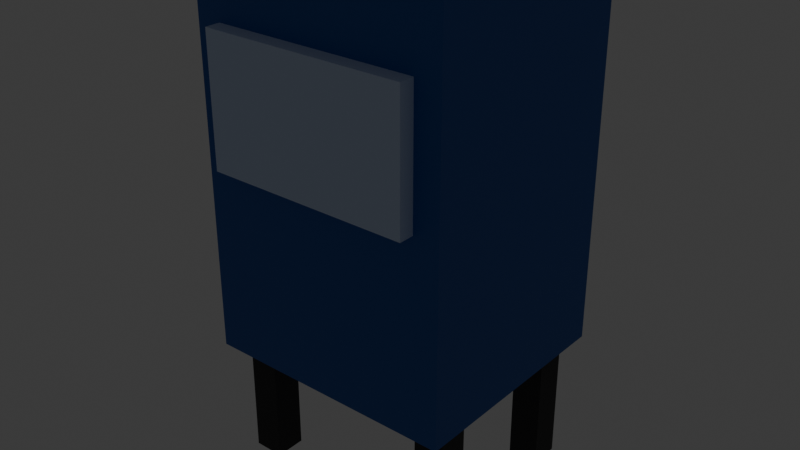 # Source: news.blend  (saved by Blender 5.3.31; exported with 4.5.12 LTS)
import bpy
from mathutils import Matrix  # noqa: F401  (used for matrix-valued properties, if any)

bpy.ops.wm.read_factory_settings(use_empty=True)
scene = bpy.context.scene
scene.name = 'FC Newspaper box'

# ---- collections
col_collection = bpy.data.collections.new('Collection'); scene.collection.children.link(col_collection)
col_fc_asset = bpy.data.collections.new('FC_Asset'); scene.collection.children.link(col_fc_asset)
col_fc_helpers = bpy.data.collections.new('FC_Helpers'); scene.collection.children.link(col_fc_helpers)

# ---- materials (node trees are filled in below, after node groups)
mat_fc_vertexcolor = bpy.data.materials.new('FC_VertexColor')
mat_fc_vertexcolor.use_backface_culling = True
mat_fc_hitbox = bpy.data.materials.new('FC_Hitbox')
mat_fc_hitbox.surface_render_method = 'BLENDED'
mat_fc_hitbox.blend_method = 'BLEND'
mat_fc_hitbox.use_backface_culling = True
mat_fc_hitbox.diffuse_color = (1.0, 0.0331, 0.09084, 0.3)
mat_fc_reference = bpy.data.materials.new('FC_Reference')
mat_fc_reference.diffuse_color = (0.55, 0.58, 0.65, 1.0)
mat_fc_label = bpy.data.materials.new('FC_Label')
mat_fc_label.diffuse_color = (0.95, 0.95, 0.95, 1.0)

# ---- material node trees
mat_fc_vertexcolor.use_nodes = True; mat_fc_vertexcolor.node_tree.nodes.clear()
_N = mat_fc_vertexcolor.node_tree.nodes; _L = mat_fc_vertexcolor.node_tree.links
n0 = _N.new('ShaderNodeBsdfPrincipled'); n0.name = 'Principled BSDF'; n0.location = (10, 300)
n0.inputs[2].default_value = 0.6
n0.inputs[10].default_value = 0.005
n1 = _N.new('ShaderNodeOutputMaterial'); n1.name = 'Material Output'; n1.location = (300, 300)
n2 = _N.new('ShaderNodeAttribute'); n2.name = 'Attribute'; n2.location = (-450, -30)
n2.attribute_name = 'Color'
_L.new(n0.outputs[0], n1.inputs[0])
_L.new(n2.outputs[0], n0.inputs[0])
n1.is_active_output = True
mat_fc_hitbox.use_nodes = True; mat_fc_hitbox.node_tree.nodes.clear()
_N = mat_fc_hitbox.node_tree.nodes; _L = mat_fc_hitbox.node_tree.links
n0 = _N.new('ShaderNodeEmission'); n0.name = 'Emission'; n0.location = (10, 126)
n0.inputs[0].default_value = (1.0, 0.0331, 0.09084, 1.0)
n1 = _N.new('ShaderNodeLightPath'); n1.name = 'Light Path'; n1.location = (10, 600)
n2 = _N.new('ShaderNodeBsdfTransparent'); n2.name = 'Transparent BSDF'; n2.location = (10, 240)
n3 = _N.new('ShaderNodeMixShader'); n3.name = 'Mix Shader'; n3.location = (260, 320)
n4 = _N.new('ShaderNodeOutputMaterial'); n4.name = 'Material Output'; n4.location = (700, -70)
n5 = _N.new('ShaderNodeMixShader'); n5.name = 'Mix Shader.001'; n5.location = (490, -50)
n5.inputs[0].default_value = 0.3
_L.new(n1.outputs[0], n3.inputs[0])
_L.new(n2.outputs[0], n3.inputs[1])
_L.new(n0.outputs[0], n3.inputs[2])
_L.new(n2.outputs[0], n5.inputs[1])
_L.new(n3.outputs[0], n5.inputs[2])
_L.new(n5.outputs[0], n4.inputs[0])
n4.is_active_output = True
mat_fc_reference.use_nodes = True; mat_fc_reference.node_tree.nodes.clear()
_N = mat_fc_reference.node_tree.nodes; _L = mat_fc_reference.node_tree.links
n0 = _N.new('ShaderNodeBsdfPrincipled'); n0.name = 'Principled BSDF'; n0.location = (-200, 100)
n0.inputs[10].default_value = 0.005
n1 = _N.new('ShaderNodeOutputMaterial'); n1.name = 'Material Output'; n1.location = (200, 100)
_L.new(n0.outputs[0], n1.inputs[0])
n1.is_active_output = True
mat_fc_label.use_nodes = True; mat_fc_label.node_tree.nodes.clear()
_N = mat_fc_label.node_tree.nodes; _L = mat_fc_label.node_tree.links
n0 = _N.new('ShaderNodeBsdfPrincipled'); n0.name = 'Principled BSDF'; n0.location = (-200, 100)
n0.inputs[10].default_value = 0.005
n1 = _N.new('ShaderNodeOutputMaterial'); n1.name = 'Material Output'; n1.location = (200, 100)
_L.new(n0.outputs[0], n1.inputs[0])
n1.is_active_output = True

# ---- world
world_world = bpy.data.worlds.new('World'); scene.world = world_world
world_world.use_nodes = True; world_world.node_tree.nodes.clear()
_N = world_world.node_tree.nodes; _L = world_world.node_tree.links
n0 = _N.new('ShaderNodeOutputWorld'); n0.name = 'World Output'; n0.location = (200, 100)
n1 = _N.new('ShaderNodeBackground'); n1.name = 'Background'; n1.location = (-200, 100)
n1.inputs[0].default_value = (0.05088, 0.05088, 0.05088, 1.0)
_L.new(n1.outputs[0], n0.inputs[0])
n0.is_active_output = True
world_world.color = (0.05088, 0.05088, 0.05088)
world_world.sun_shadow_jitter_overblur = 0.0

# ---- meshes
me_mesh_0 = bpy.data.meshes.new('Mesh_0')
me_mesh_0.from_pydata([(0.25, -0.225, 0.995), (0.25, -0.225, 0.245), (0.25, 0.225, 0.995), (0.25, -0.225, 0.245), (0.25, 0.225, 0.245), (0.25, 0.225, 0.995), (-0.25, 0.225, 0.995), (-0.25, 0.225, 0.245), (-0.25, -0.225, 0.995), (-0.25, 0.225, 0.245), (-0.25, -0.225, 0.245), (-0.25, -0.225, 0.995), (-0.25, 0.225, 0.995), (-0.25, -0.225, 0.995), (0.25, 0.225, 0.995), (-0.25, -0.225, 0.995), (0.25, -0.225, 0.995), (0.25, 0.225, 0.995), (-0.25, -0.225, 0.245), (-0.25, 0.225, 0.245), (0.25, -0.225, 0.245), (-0.25, 0.225, 0.245), (0.25, 0.225, 0.245), (0.25, -0.225, 0.245), (-0.25, -0.225, 0.995), (-0.25, -0.225, 0.245), (0.25, -0.225, 0.995), (-0.25, -0.225, 0.245), (0.25, -0.225, 0.245), (0.25, -0.225, 0.995), (0.25, 0.225, 0.995), (0.25, 0.225, 0.245), (-0.25, 0.225, 0.995), (0.25, 0.225, 0.245), (-0.25, 0.225, 0.245), (-0.25, 0.225, 0.995), (0.2, -0.255, 0.875), (0.2, -0.255, 0.625), (0.2, -0.205, 0.875), (0.2, -0.255, 0.625), (0.2, -0.205, 0.625), (0.2, -0.205, 0.875), (-0.2, -0.205, 0.875), (-0.2, -0.205, 0.625), (-0.2, -0.255, 0.875), (-0.2, -0.205, 0.625), (-0.2, -0.255, 0.625), (-0.2, -0.255, 0.875), (-0.2, -0.205, 0.875), (-0.2, -0.255, 0.875), (0.2, -0.205, 0.875), (-0.2, -0.255, 0.875), (0.2, -0.255, 0.875), (0.2, -0.205, 0.875), (-0.2, -0.255, 0.625), (-0.2, -0.205, 0.625), (0.2, -0.255, 0.625), (-0.2, -0.205, 0.625), (0.2, -0.205, 0.625), (0.2, -0.255, 0.625), (-0.2, -0.255, 0.875), (-0.2, -0.255, 0.625), (0.2, -0.255, 0.875), (-0.2, -0.255, 0.625), (0.2, -0.255, 0.625), (0.2, -0.255, 0.875), (0.2, -0.205, 0.875), (0.2, -0.205, 0.625), (-0.2, -0.205, 0.875), (0.2, -0.205, 0.625), (-0.2, -0.205, 0.625), (-0.2, -0.205, 0.875), (0.23, -0.18, 0.245), (0.23, -0.18, -0.005), (0.23, -0.12, 0.245), (0.23, -0.18, -0.005), (0.23, -0.12, -0.005), (0.23, -0.12, 0.245), (0.17, -0.12, 0.245), (0.17, -0.12, -0.005), (0.17, -0.18, 0.245), (0.17, -0.12, -0.005), (0.17, -0.18, -0.005), (0.17, -0.18, 0.245), (0.17, -0.12, 0.245), (0.17, -0.18, 0.245), (0.23, -0.12, 0.245), (0.17, -0.18, 0.245), (0.23, -0.18, 0.245), (0.23, -0.12, 0.245), (0.17, -0.18, -0.005), (0.17, -0.12, -0.005), (0.23, -0.18, -0.005), (0.17, -0.12, -0.005), (0.23, -0.12, -0.005), (0.23, -0.18, -0.005), (0.17, -0.18, 0.245), (0.17, -0.18, -0.005), (0.23, -0.18, 0.245), (0.17, -0.18, -0.005), (0.23, -0.18, -0.005), (0.23, -0.18, 0.245), (0.23, -0.12, 0.245), (0.23, -0.12, -0.005), (0.17, -0.12, 0.245), (0.23, -0.12, -0.005), (0.17, -0.12, -0.005), (0.17, -0.12, 0.245), (-0.17, -0.18, 0.245), (-0.17, -0.18, -0.005), (-0.17, -0.12, 0.245), (-0.17, -0.18, -0.005), (-0.17, -0.12, -0.005), (-0.17, -0.12, 0.245), (-0.23, -0.12, 0.245), (-0.23, -0.12, -0.005), (-0.23, -0.18, 0.245), (-0.23, -0.12, -0.005), (-0.23, -0.18, -0.005), (-0.23, -0.18, 0.245), (-0.23, -0.12, 0.245), (-0.23, -0.18, 0.245), (-0.17, -0.12, 0.245), (-0.23, -0.18, 0.245), (-0.17, -0.18, 0.245), (-0.17, -0.12, 0.245), (-0.23, -0.18, -0.005), (-0.23, -0.12, -0.005), (-0.17, -0.18, -0.005), (-0.23, -0.12, -0.005), (-0.17, -0.12, -0.005), (-0.17, -0.18, -0.005), (-0.23, -0.18, 0.245), (-0.23, -0.18, -0.005), (-0.17, -0.18, 0.245), (-0.23, -0.18, -0.005), (-0.17, -0.18, -0.005), (-0.17, -0.18, 0.245), (-0.17, -0.12, 0.245), (-0.17, -0.12, -0.005), (-0.23, -0.12, 0.245), (-0.17, -0.12, -0.005), (-0.23, -0.12, -0.005), (-0.23, -0.12, 0.245), (0.23, 0.12, 0.245), (0.23, 0.12, -0.005), (0.23, 0.18, 0.245), (0.23, 0.12, -0.005), (0.23, 0.18, -0.005), (0.23, 0.18, 0.245), (0.17, 0.18, 0.245), (0.17, 0.18, -0.005), (0.17, 0.12, 0.245), (0.17, 0.18, -0.005), (0.17, 0.12, -0.005), (0.17, 0.12, 0.245), (0.17, 0.18, 0.245), (0.17, 0.12, 0.245), (0.23, 0.18, 0.245), (0.17, 0.12, 0.245), (0.23, 0.12, 0.245), (0.23, 0.18, 0.245), (0.17, 0.12, -0.005), (0.17, 0.18, -0.005), (0.23, 0.12, -0.005), (0.17, 0.18, -0.005), (0.23, 0.18, -0.005), (0.23, 0.12, -0.005), (0.17, 0.12, 0.245), (0.17, 0.12, -0.005), (0.23, 0.12, 0.245), (0.17, 0.12, -0.005), (0.23, 0.12, -0.005), (0.23, 0.12, 0.245), (0.23, 0.18, 0.245), (0.23, 0.18, -0.005), (0.17, 0.18, 0.245), (0.23, 0.18, -0.005), (0.17, 0.18, -0.005), (0.17, 0.18, 0.245), (-0.17, 0.12, 0.245), (-0.17, 0.12, -0.005), (-0.17, 0.18, 0.245), (-0.17, 0.12, -0.005), (-0.17, 0.18, -0.005), (-0.17, 0.18, 0.245), (-0.23, 0.18, 0.245), (-0.23, 0.18, -0.005), (-0.23, 0.12, 0.245), (-0.23, 0.18, -0.005), (-0.23, 0.12, -0.005), (-0.23, 0.12, 0.245), (-0.23, 0.18, 0.245), (-0.23, 0.12, 0.245), (-0.17, 0.18, 0.245), (-0.23, 0.12, 0.245), (-0.17, 0.12, 0.245), (-0.17, 0.18, 0.245), (-0.23, 0.12, -0.005), (-0.23, 0.18, -0.005), (-0.17, 0.12, -0.005), (-0.23, 0.18, -0.005), (-0.17, 0.18, -0.005), (-0.17, 0.12, -0.005), (-0.23, 0.12, 0.245), (-0.23, 0.12, -0.005), (-0.17, 0.12, 0.245), (-0.23, 0.12, -0.005), (-0.17, 0.12, -0.005), (-0.17, 0.12, 0.245), (-0.17, 0.18, 0.245), (-0.17, 0.18, -0.005), (-0.23, 0.18, 0.245), (-0.17, 0.18, -0.005), (-0.23, 0.18, -0.005), (-0.23, 0.18, 0.245)], [], [(0, 1, 2), (3, 4, 5), (6, 7, 8), (9, 10, 11), (12, 13, 14), (15, 16, 17), (18, 19, 20), (21, 22, 23), (24, 25, 26), (27, 28, 29), (30, 31, 32), (33, 34, 35), (36, 37, 38), (39, 40, 41), (42, 43, 44), (45, 46, 47), (48, 49, 50), (51, 52, 53), (54, 55, 56), (57, 58, 59), (60, 61, 62), (63, 64, 65), (66, 67, 68), (69, 70, 71), (72, 73, 74), (75, 76, 77), (78, 79, 80), (81, 82, 83), (84, 85, 86), (87, 88, 89), (90, 91, 92), (93, 94, 95), (96, 97, 98), (99, 100, 101), (102, 103, 104), (105, 106, 107), (108, 109, 110), (111, 112, 113), (114, 115, 116), (117, 118, 119), (120, 121, 122), (123, 124, 125), (126, 127, 128), (129, 130, 131), (132, 133, 134), (135, 136, 137), (138, 139, 140), (141, 142, 143), (144, 145, 146), (147, 148, 149), (150, 151, 152), (153, 154, 155), (156, 157, 158), (159, 160, 161), (162, 163, 164), (165, 166, 167), (168, 169, 170), (171, 172, 173), (174, 175, 176), (177, 178, 179), (180, 181, 182), (183, 184, 185), (186, 187, 188), (189, 190, 191), (192, 193, 194), (195, 196, 197), (198, 199, 200), (201, 202, 203), (204, 205, 206), (207, 208, 209), (210, 211, 212), (213, 214, 215)])
_ca = me_mesh_0.color_attributes.new('Color', 'BYTE_COLOR', 'CORNER')
_ca.data.foreach_set('color', [0.02315, 0.1095, 0.4342, 1.0, 0.02315, 0.1095, 0.4342, 1.0, 0.02315, 0.1095, 0.4342, 1.0, 0.02315, 0.1095, 0.4342, 1.0, 0.02315, 0.1095, 0.4342, 1.0, 0.02315, 0.1095, 0.4342, 1.0, 0.02315, 0.1095, 0.4342, 1.0, 0.02315, 0.1095, 0.4342, 1.0, 0.02315, 0.1095, 0.4342, 1.0, 0.02315, 0.1095, 0.4342, 1.0, 0.02315, 0.1095, 0.4342, 1.0, 0.02315, 0.1095, 0.4342, 1.0, 0.02315, 0.1095, 0.4342, 1.0, 0.02315, 0.1095, 0.4342, 1.0, 0.02315, 0.1095, 0.4342, 1.0, 0.02315, 0.1095, 0.4342, 1.0, 0.02315, 0.1095, 0.4342, 1.0, 0.02315, 0.1095, 0.4342, 1.0, 0.02315, 0.1095, 0.4342, 1.0, 0.02315, 0.1095, 0.4342, 1.0, 0.02315, 0.1095, 0.4342, 1.0, 0.02315, 0.1095, 0.4342, 1.0, 0.02315, 0.1095, 0.4342, 1.0, 0.02315, 0.1095, 0.4342, 1.0, 0.02315, 0.1095, 0.4342, 1.0, 0.02315, 0.1095, 0.4342, 1.0, 0.02315, 0.1095, 0.4342, 1.0, 0.02315, 0.1095, 0.4342, 1.0, 0.02315, 0.1095, 0.4342, 1.0, 0.02315, 0.1095, 0.4342, 1.0, 0.02315, 0.1095, 0.4342, 1.0, 0.02315, 0.1095, 0.4342, 1.0, 0.02315, 0.1095, 0.4342, 1.0, 0.02315, 0.1095, 0.4342, 1.0, 0.02315, 0.1095, 0.4342, 1.0, 0.02315, 0.1095, 0.4342, 1.0, 0.624, 0.7529, 1.0, 1.0, 0.624, 0.7529, 1.0, 1.0, 0.624, 0.7529, 1.0, 1.0, 0.624, 0.7529, 1.0, 1.0, 0.624, 0.7529, 1.0, 1.0, 0.624, 0.7529, 1.0, 1.0, 0.624, 0.7529, 1.0, 1.0, 0.624, 0.7529, 1.0, 1.0, 0.624, 0.7529, 1.0, 1.0, 0.624, 0.7529, 1.0, 1.0, 0.624, 0.7529, 1.0, 1.0, 0.624, 0.7529, 1.0, 1.0, 0.624, 0.7529, 1.0, 1.0, 0.624, 0.7529, 1.0, 1.0, 0.624, 0.7529, 1.0, 1.0, 0.624, 0.7529, 1.0, 1.0, 0.624, 0.7529, 1.0, 1.0, 0.624, 0.7529, 1.0, 1.0, 0.624, 0.7529, 1.0, 1.0, 0.624, 0.7529, 1.0, 1.0, 0.624, 0.7529, 1.0, 1.0, 0.624, 0.7529, 1.0, 1.0, 0.624, 0.7529, 1.0, 1.0, 0.624, 0.7529, 1.0, 1.0, 0.624, 0.7529, 1.0, 1.0, 0.624, 0.7529, 1.0, 1.0, 0.624, 0.7529, 1.0, 1.0, 0.624, 0.7529, 1.0, 1.0, 0.624, 0.7529, 1.0, 1.0, 0.624, 0.7529, 1.0, 1.0, 0.624, 0.7529, 1.0, 1.0, 0.624, 0.7529, 1.0, 1.0, 0.624, 0.7529, 1.0, 1.0, 0.624, 0.7529, 1.0, 1.0, 0.624, 0.7529, 1.0, 1.0, 0.624, 0.7529, 1.0, 1.0, 0.016, 0.016, 0.016, 1.0, 0.016, 0.016, 0.016, 1.0, 0.016, 0.016, 0.016, 1.0, 0.016, 0.016, 0.016, 1.0, 0.016, 0.016, 0.016, 1.0, 0.016, 0.016, 0.016, 1.0, 0.016, 0.016, 0.016, 1.0, 0.016, 0.016, 0.016, 1.0, 0.016, 0.016, 0.016, 1.0, 0.016, 0.016, 0.016, 1.0, 0.016, 0.016, 0.016, 1.0, 0.016, 0.016, 0.016, 1.0, 0.016, 0.016, 0.016, 1.0, 0.016, 0.016, 0.016, 1.0, 0.016, 0.016, 0.016, 1.0, 0.016, 0.016, 0.016, 1.0, 0.016, 0.016, 0.016, 1.0, 0.016, 0.016, 0.016, 1.0, 0.016, 0.016, 0.016, 1.0, 0.016, 0.016, 0.016, 1.0, 0.016, 0.016, 0.016, 1.0, 0.016, 0.016, 0.016, 1.0, 0.016, 0.016, 0.016, 1.0, 0.016, 0.016, 0.016, 1.0, 0.016, 0.016, 0.016, 1.0, 0.016, 0.016, 0.016, 1.0, 0.016, 0.016, 0.016, 1.0, 0.016, 0.016, 0.016, 1.0, 0.016, 0.016, 0.016, 1.0, 0.016, 0.016, 0.016, 1.0, 0.016, 0.016, 0.016, 1.0, 0.016, 0.016, 0.016, 1.0, 0.016, 0.016, 0.016, 1.0, 0.016, 0.016, 0.016, 1.0, 0.016, 0.016, 0.016, 1.0, 0.016, 0.016, 0.016, 1.0, 0.016, 0.016, 0.016, 1.0, 0.016, 0.016, 0.016, 1.0, 0.016, 0.016, 0.016, 1.0, 0.016, 0.016, 0.016, 1.0, 0.016, 0.016, 0.016, 1.0, 0.016, 0.016, 0.016, 1.0, 0.016, 0.016, 0.016, 1.0, 0.016, 0.016, 0.016, 1.0, 0.016, 0.016, 0.016, 1.0, 0.016, 0.016, 0.016, 1.0, 0.016, 0.016, 0.016, 1.0, 0.016, 0.016, 0.016, 1.0, 0.016, 0.016, 0.016, 1.0, 0.016, 0.016, 0.016, 1.0, 0.016, 0.016, 0.016, 1.0, 0.016, 0.016, 0.016, 1.0, 0.016, 0.016, 0.016, 1.0, 0.016, 0.016, 0.016, 1.0, 0.016, 0.016, 0.016, 1.0, 0.016, 0.016, 0.016, 1.0, 0.016, 0.016, 0.016, 1.0, 0.016, 0.016, 0.016, 1.0, 0.016, 0.016, 0.016, 1.0, 0.016, 0.016, 0.016, 1.0, 0.016, 0.016, 0.016, 1.0, 0.016, 0.016, 0.016, 1.0, 0.016, 0.016, 0.016, 1.0, 0.016, 0.016, 0.016, 1.0, 0.016, 0.016, 0.016, 1.0, 0.016, 0.016, 0.016, 1.0, 0.016, 0.016, 0.016, 1.0, 0.016, 0.016, 0.016, 1.0, 0.016, 0.016, 0.016, 1.0, 0.016, 0.016, 0.016, 1.0, 0.016, 0.016, 0.016, 1.0, 0.016, 0.016, 0.016, 1.0, 0.016, 0.016, 0.016, 1.0, 0.016, 0.016, 0.016, 1.0, 0.016, 0.016, 0.016, 1.0, 0.016, 0.016, 0.016, 1.0, 0.016, 0.016, 0.016, 1.0, 0.016, 0.016, 0.016, 1.0, 0.016, 0.016, 0.016, 1.0, 0.016, 0.016, 0.016, 1.0, 0.016, 0.016, 0.016, 1.0, 0.016, 0.016, 0.016, 1.0, 0.016, 0.016, 0.016, 1.0, 0.016, 0.016, 0.016, 1.0, 0.016, 0.016, 0.016, 1.0, 0.016, 0.016, 0.016, 1.0, 0.016, 0.016, 0.016, 1.0, 0.016, 0.016, 0.016, 1.0, 0.016, 0.016, 0.016, 1.0, 0.016, 0.016, 0.016, 1.0, 0.016, 0.016, 0.016, 1.0, 0.016, 0.016, 0.016, 1.0, 0.016, 0.016, 0.016, 1.0, 0.016, 0.016, 0.016, 1.0, 0.016, 0.016, 0.016, 1.0, 0.016, 0.016, 0.016, 1.0, 0.016, 0.016, 0.016, 1.0, 0.016, 0.016, 0.016, 1.0, 0.016, 0.016, 0.016, 1.0, 0.016, 0.016, 0.016, 1.0, 0.016, 0.016, 0.016, 1.0, 0.016, 0.016, 0.016, 1.0, 0.016, 0.016, 0.016, 1.0, 0.016, 0.016, 0.016, 1.0, 0.016, 0.016, 0.016, 1.0, 0.016, 0.016, 0.016, 1.0, 0.016, 0.016, 0.016, 1.0, 0.016, 0.016, 0.016, 1.0, 0.016, 0.016, 0.016, 1.0, 0.016, 0.016, 0.016, 1.0, 0.016, 0.016, 0.016, 1.0, 0.016, 0.016, 0.016, 1.0, 0.016, 0.016, 0.016, 1.0, 0.016, 0.016, 0.016, 1.0, 0.016, 0.016, 0.016, 1.0, 0.016, 0.016, 0.016, 1.0, 0.016, 0.016, 0.016, 1.0, 0.016, 0.016, 0.016, 1.0, 0.016, 0.016, 0.016, 1.0, 0.016, 0.016, 0.016, 1.0, 0.016, 0.016, 0.016, 1.0, 0.016, 0.016, 0.016, 1.0, 0.016, 0.016, 0.016, 1.0, 0.016, 0.016, 0.016, 1.0, 0.016, 0.016, 0.016, 1.0, 0.016, 0.016, 0.016, 1.0, 0.016, 0.016, 0.016, 1.0, 0.016, 0.016, 0.016, 1.0, 0.016, 0.016, 0.016, 1.0, 0.016, 0.016, 0.016, 1.0, 0.016, 0.016, 0.016, 1.0, 0.016, 0.016, 0.016, 1.0, 0.016, 0.016, 0.016, 1.0, 0.016, 0.016, 0.016, 1.0, 0.016, 0.016, 0.016, 1.0, 0.016, 0.016, 0.016, 1.0, 0.016, 0.016, 0.016, 1.0, 0.016, 0.016, 0.016, 1.0, 0.016, 0.016, 0.016, 1.0, 0.016, 0.016, 0.016, 1.0, 0.016, 0.016, 0.016, 1.0, 0.016, 0.016, 0.016, 1.0, 0.016, 0.016, 0.016, 1.0, 0.016, 0.016, 0.016, 1.0])
me_mesh_0.materials.append(mat_fc_vertexcolor)
me_mesh_0.update()
me_mesh_1 = bpy.data.meshes.new('Mesh_1')
me_mesh_1.from_pydata([(0.25, -0.23, 0.5), (0.25, 0.23, 0.5), (0.25, -0.23, -0.5), (0.25, 0.23, -0.5), (-0.25, 0.23, 0.5), (-0.25, -0.23, 0.5), (-0.25, 0.23, -0.5), (-0.25, -0.23, -0.5), (-0.25, 0.23, 0.5), (0.25, 0.23, 0.5), (-0.25, -0.23, 0.5), (0.25, -0.23, 0.5), (-0.25, -0.23, -0.5), (0.25, -0.23, -0.5), (-0.25, 0.23, -0.5), (0.25, 0.23, -0.5), (-0.25, -0.23, 0.5), (0.25, -0.23, 0.5), (-0.25, -0.23, -0.5), (0.25, -0.23, -0.5), (0.25, 0.23, 0.5), (-0.25, 0.23, 0.5), (0.25, 0.23, -0.5), (-0.25, 0.23, -0.5)], [], [(0, 2, 1), (2, 3, 1), (4, 6, 5), (6, 7, 5), (8, 10, 9), (10, 11, 9), (12, 14, 13), (14, 15, 13), (16, 18, 17), (18, 19, 17), (20, 22, 21), (22, 23, 21)])
_uv = me_mesh_1.uv_layers.new(name='UVMap')
_uv.uv.foreach_set('vector', [0.0, 0.0, 0.0, 1.0, 1.0, 0.0, 0.0, 1.0, 1.0, 1.0, 1.0, 0.0, 0.0, 0.0, 0.0, 1.0, 1.0, 0.0, 0.0, 1.0, 1.0, 1.0, 1.0, 0.0, 0.0, 0.0, 0.0, 1.0, 1.0, 0.0, 0.0, 1.0, 1.0, 1.0, 1.0, 0.0, 0.0, 0.0, 0.0, 1.0, 1.0, 0.0, 0.0, 1.0, 1.0, 1.0, 1.0, 0.0, 0.0, 0.0, 0.0, 1.0, 1.0, 0.0, 0.0, 1.0, 1.0, 1.0, 1.0, 0.0, 0.0, 0.0, 0.0, 1.0, 1.0, 0.0, 0.0, 1.0, 1.0, 1.0, 1.0, 0.0])
me_mesh_1.materials.append(mat_fc_hitbox)
me_mesh_1.update()
me_fc_ref_person = bpy.data.meshes.new('FC_REF_person')
me_fc_ref_person.from_pydata([(0.03, -0.1, 0.0), (0.21, -0.1, 0.0), (0.21, 0.1, 0.0), (0.03, 0.1, 0.0), (0.03, -0.1, 0.85), (0.21, -0.1, 0.85), (0.21, 0.1, 0.85), (0.03, 0.1, 0.85), (-0.21, -0.1, 0.0), (-0.03, -0.1, 0.0), (-0.03, 0.1, 0.0), (-0.21, 0.1, 0.0), (-0.21, -0.1, 0.85), (-0.03, -0.1, 0.85), (-0.03, 0.1, 0.85), (-0.21, 0.1, 0.85), (-0.25, -0.15, 0.85), (0.25, -0.15, 0.85), (0.25, 0.15, 0.85), (-0.25, 0.15, 0.85), (-0.25, -0.15, 1.49), (0.25, -0.15, 1.49), (0.25, 0.15, 1.49), (-0.25, 0.15, 1.49), (0.26, -0.075, 0.87), (0.4, -0.075, 0.87), (0.4, 0.075, 0.87), (0.26, 0.075, 0.87), (0.26, -0.075, 1.49), (0.4, -0.075, 1.49), (0.4, 0.075, 1.49), (0.26, 0.075, 1.49), (-0.4, -0.075, 0.87), (-0.26, -0.075, 0.87), (-0.26, 0.075, 0.87), (-0.4, 0.075, 0.87), (-0.4, -0.075, 1.49), (-0.26, -0.075, 1.49), (-0.26, 0.075, 1.49), (-0.4, 0.075, 1.49), (-0.22, -0.22, 1.49), (0.22, -0.22, 1.49), (0.22, 0.22, 1.49), (-0.22, 0.22, 1.49), (-0.22, -0.22, 1.93), (0.22, -0.22, 1.93), (0.22, 0.22, 1.93), (-0.22, 0.22, 1.93)], [], [(0, 3, 2, 1), (4, 5, 6, 7), (0, 1, 5, 4), (1, 2, 6, 5), (2, 3, 7, 6), (3, 0, 4, 7), (8, 11, 10, 9), (12, 13, 14, 15), (8, 9, 13, 12), (9, 10, 14, 13), (10, 11, 15, 14), (11, 8, 12, 15), (16, 19, 18, 17), (20, 21, 22, 23), (16, 17, 21, 20), (17, 18, 22, 21), (18, 19, 23, 22), (19, 16, 20, 23), (24, 27, 26, 25), (28, 29, 30, 31), (24, 25, 29, 28), (25, 26, 30, 29), (26, 27, 31, 30), (27, 24, 28, 31), (32, 35, 34, 33), (36, 37, 38, 39), (32, 33, 37, 36), (33, 34, 38, 37), (34, 35, 39, 38), (35, 32, 36, 39), (40, 43, 42, 41), (44, 45, 46, 47), (40, 41, 45, 44), (41, 42, 46, 45), (42, 43, 47, 46), (43, 40, 44, 47)])
me_fc_ref_person.materials.append(mat_fc_reference)
me_fc_ref_person.update()

# ---- curves / text
txt_label_title = bpy.data.curves.new('LABEL title', 'FONT')
txt_label_title.dimensions = '2D'
txt_label_title.body = 'Newspaper box  ·  assets/news.glb'
txt_label_title.materials.append(mat_fc_label)
txt_label_title.size = 0.28
txt_label_title.space_line = 1.25
txt_label_notes = bpy.data.curves.new('LABEL notes', 'FONT')
txt_label_notes.dimensions = '2D'
txt_label_notes.body = 'Origin on the ground at the center. HITBOX = the\nphysics box.'
txt_label_notes.materials.append(mat_fc_label)
txt_label_notes.size = 0.12
txt_label_notes.space_line = 1.25

# ---- objects
ob_body = bpy.data.objects.new('body', me_mesh_0)
ob_hitbox = bpy.data.objects.new('HITBOX', me_mesh_1)
ob_news = bpy.data.objects.new('news', None)
ob_front__game_forward = bpy.data.objects.new('FRONT (game forward)', None)
ob_ref_person_1_75_m = bpy.data.objects.new('REF person 1.75 m', me_fc_ref_person)
ob_label_title = bpy.data.objects.new('LABEL title', txt_label_title)
ob_label_notes = bpy.data.objects.new('LABEL notes', txt_label_notes)

# ---- transforms, parenting, visibility, modifiers, constraints
ob_body.parent = ob_news
ob_body.location = (0.0, 0.0, 0.0)
ob_body.rotation_mode = 'QUATERNION'
ob_body.rotation_quaternion = (1.0, 0.0, 0.0, 0.0)
ob_hitbox.parent = ob_news
ob_hitbox.location = (0.0, 0.0, 0.5)
ob_hitbox.rotation_mode = 'QUATERNION'
ob_hitbox.rotation_quaternion = (1.0, 0.0, 0.0, 0.0)
ob_hitbox.color = (1.0, 0.25, 0.35, 1.0)
ob_hitbox.hide_render = True
ob_hitbox.display_type = 'WIRE'
ob_hitbox.show_name = True
ob_hitbox.show_in_front = True
ob_news.location = (0.0, 0.0, 0.0)
ob_news.rotation_mode = 'QUATERNION'
ob_news.rotation_quaternion = (1.0, 0.0, 0.0, 0.0)
ob_news.empty_display_size = 0.4
ob_news.show_name = True
ob_news.show_in_front = True
ob_front__game_forward.location = (0.0, 0.0, 0.02)
ob_front__game_forward.rotation_euler = (1.571, 0.0, 0.0)
ob_front__game_forward.empty_display_type = 'SINGLE_ARROW'
ob_front__game_forward.hide_select = True
ob_front__game_forward.show_name = True
ob_front__game_forward.show_in_front = True
ob_ref_person_1_75_m.location = (1.15, 0.0, 0.0)
ob_ref_person_1_75_m.color = (0.55, 0.58, 0.65, 1.0)
ob_ref_person_1_75_m.hide_select = True
ob_ref_person_1_75_m.hide_render = True
ob_ref_person_1_75_m.display_type = 'SOLID'
ob_ref_person_1_75_m.show_name = True
ob_label_title.location = (-0.25, 2.23, 2.7)
ob_label_title.rotation_euler = (1.571, 0.0, 0.0)
ob_label_title.color = (1.0, 0.8, 0.25, 1.0)
ob_label_title.hide_select = True
ob_label_title.hide_render = True
ob_label_notes.location = (-0.25, 2.23, 2.4)
ob_label_notes.rotation_euler = (1.571, 0.0, 0.0)
ob_label_notes.color = (0.95, 0.95, 0.95, 1.0)
ob_label_notes.hide_select = True
ob_label_notes.hide_render = True

# ---- collection membership
col_fc_asset.objects.link(ob_body)
col_fc_asset.objects.link(ob_hitbox)
col_fc_asset.objects.link(ob_news)
col_fc_helpers.objects.link(ob_front__game_forward)
col_fc_helpers.objects.link(ob_ref_person_1_75_m)
col_fc_helpers.objects.link(ob_label_title)
col_fc_helpers.objects.link(ob_label_notes)

# ---- scene / render settings (as saved in the file)
scene.frame_start = 1; scene.frame_end = 250; scene.frame_set(1)
scene.render.engine = 'BLENDER_EEVEE_NEXT'
scene.render.bake_bias = 0.0
scene.render.bake_samples = 0
scene.render.compositor_device = 'GPU'
scene.eevee.use_volume_custom_range = False
scene.eevee.fast_gi_thickness_near = 0.1
scene.eevee.fast_gi_thickness_far = 0.0
scene.eevee.ray_tracing_options.screen_trace_thickness = 0.1
bpy.context.view_layer.update()

# ---- added for rendering (the .blend has no active camera): camera
cam_auto = bpy.data.cameras.new('AutoCamera')
cam_auto.lens = 50.0
cam_auto.sensor_width = 36.0
cam_auto.clip_end = 1000.0
ob_auto_camera = bpy.data.objects.new('AutoCamera', cam_auto)
scene.collection.objects.link(ob_auto_camera)
ob_auto_camera.location = (1.12574, -1.36588, 1.39559)
ob_auto_camera.rotation_euler = (1.09748, -7.21219e-08, 0.694738)
scene.camera = ob_auto_camera
bpy.context.view_layer.update()
